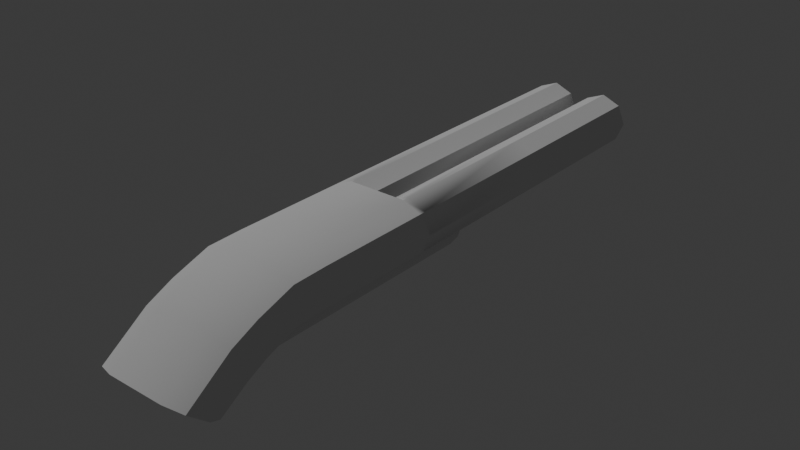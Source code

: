 # Source: Shotgun_For_fps.blend  (saved by Blender 4.2.66; exported with 4.5.12 LTS)
import bpy
from mathutils import Matrix  # noqa: F401  (used for matrix-valued properties, if any)

bpy.ops.wm.read_factory_settings(use_empty=True)
scene = bpy.context.scene
scene.name = 'Scene'

# ---- collections
col_collection = bpy.data.collections.new('Collection'); scene.collection.children.link(col_collection)

# ---- node groups
ng_smooth_by_angle = bpy.data.node_groups.new('Smooth by Angle', 'GeometryNodeTree')
_s = ng_smooth_by_angle.interface.new_socket(name='Mesh', in_out='OUTPUT', socket_type='NodeSocketGeometry')
_s = ng_smooth_by_angle.interface.new_socket(name='Mesh', in_out='INPUT', socket_type='NodeSocketGeometry')
_s = ng_smooth_by_angle.interface.new_socket(name='Angle', in_out='INPUT', socket_type='NodeSocketFloat')
_s.subtype = 'ANGLE'
_s.default_value = 0.5236
_s.min_value = 0.0
_s.max_value = 3.142
_s.description = 'Maximum face angle for smooth edges'
_s = ng_smooth_by_angle.interface.new_socket(name='Ignore Sharpness', in_out='INPUT', socket_type='NodeSocketBool')
_s.force_non_field = True
ng_smooth_by_angle.description = 'Set the sharpness of mesh edges based on the angle between the neighboring faces'
ng_smooth_by_angle.is_modifier = True
_N = ng_smooth_by_angle.nodes; _L = ng_smooth_by_angle.links
n0 = _N.new('GeometryNodeSetShadeSmooth'); n0.name = 'Set Shade Smooth'; n0.location = (120, -80)
n0.domain = 'EDGE'
n1 = _N.new('GeometryNodeSetShadeSmooth'); n1.name = 'Set Shade Smooth.001'; n1.location = (300, -80)
n2 = _N.new('NodeGroupOutput'); n2.name = 'Group Output'; n2.location = (480, -80)
n3 = _N.new('GeometryNodeInputMeshEdgeAngle'); n3.name = 'Edge Angle'; n3.location = (-440, -240)
n4 = _N.new('NodeGroupInput'); n4.name = 'Group Input'; n4.location = (-80, -80)
n5 = _N.new('GeometryNodeInputEdgeSmooth'); n5.name = 'Is Edge Smooth'; n5.location = (-260, -120)
n6 = _N.new('GeometryNodeInputShadeSmooth'); n6.name = 'Is Shade Smooth'; n6.location = (-440, -397)
n7 = _N.new('FunctionNodeCompare'); n7.name = 'Compare'; n7.location = (-260, -260)
n7.operation = 'LESS_EQUAL'
n7.inputs[6].default_value = (0.0, 0.0, 0.0, 0.0)
n7.inputs[7].default_value = (0.0, 0.0, 0.0, 0.0)
n8 = _N.new('FunctionNodeBooleanMath'); n8.name = 'Boolean Math.001'; n8.location = (-80, -260)
n9 = _N.new('NodeGroupInput'); n9.name = 'Group Input.001'; n9.location = (-440, -329)
n10 = _N.new('NodeGroupInput'); n10.name = 'Group Input.002'; n10.location = (-259, -189)
n11 = _N.new('FunctionNodeBooleanMath'); n11.name = 'Boolean Math'; n11.location = (-80, -149)
n11.operation = 'OR'
n12 = _N.new('FunctionNodeBooleanMath'); n12.name = 'Boolean Math.002'; n12.location = (-260, -380)
n12.operation = 'OR'
n13 = _N.new('NodeGroupInput'); n13.name = 'Group Input.003'; n13.location = (-440, -460)
_L.new(n3.outputs[0], n7.inputs[0])
_L.new(n1.outputs[0], n2.inputs[0])
_L.new(n9.outputs[1], n7.inputs[1])
_L.new(n7.outputs[0], n8.inputs[0])
_L.new(n4.outputs[0], n0.inputs[0])
_L.new(n0.outputs[0], n1.inputs[0])
_L.new(n8.outputs[0], n0.inputs[2])
_L.new(n10.outputs[2], n11.inputs[1])
_L.new(n5.outputs[0], n11.inputs[0])
_L.new(n11.outputs[0], n0.inputs[1])
_L.new(n13.outputs[2], n12.inputs[1])
_L.new(n6.outputs[0], n12.inputs[0])
_L.new(n12.outputs[0], n8.inputs[1])
n2.is_active_output = True

# ---- world
world_world = bpy.data.worlds.new('World'); scene.world = world_world
world_world.use_nodes = True; world_world.node_tree.nodes.clear()
_N = world_world.node_tree.nodes; _L = world_world.node_tree.links
n0 = _N.new('ShaderNodeOutputWorld'); n0.name = 'World Output'; n0.location = (300, 300)
n1 = _N.new('ShaderNodeBackground'); n1.name = 'Background'; n1.location = (10, 300)
n1.inputs[0].default_value = (0.05088, 0.05088, 0.05088, 1.0)
_L.new(n1.outputs[0], n0.inputs[0])
n0.is_active_output = True
world_world.color = (0.05088, 0.05088, 0.05088)
world_world.sun_shadow_jitter_overblur = 0.0

# ---- lights
light_sun = bpy.data.lights.new('Sun', 'SUN')
light_sun.energy = 1.0

# ---- meshes
me_circle = bpy.data.meshes.new('Circle')
me_circle.from_pydata([(1.1, 1.135, -10.97), (0.3929, 0.8421, -10.97), (0.1, 0.135, -10.97), (0.3929, -0.5721, -10.97), (1.1, -0.865, -10.97), (1.807, -0.5721, -10.97), (2.1, 0.135, -10.97), (1.807, 0.8421, -10.97), (1.1, 1.135, 1.259), (0.3929, 0.8421, 1.259), (0.1, 0.135, 1.259), (0.3929, -0.5721, 1.259), (1.1, -0.865, 1.259), (1.807, -0.5721, 1.259), (2.1, 0.135, 1.259), (1.807, 0.8421, 1.259), (1.1, 0.9873, -10.97), (0.4973, 0.7377, -10.97), (0.2477, 0.135, -10.97), (0.4973, -0.4676, -10.97), (1.1, -0.7173, -10.97), (1.703, -0.4676, -10.97), (1.952, 0.135, -10.97), (1.703, 0.7377, -10.97), (1.1, 0.9873, 1.259), (0.4973, 0.7377, 1.259), (0.2477, 0.135, 1.259), (0.4973, -0.4676, 1.259), (1.1, -0.7173, 1.259), (1.703, -0.4676, 1.259), (1.952, 0.135, 1.259), (1.703, 0.7377, 1.259), (1.1, 1.135, 1.507), (0.3929, 0.8421, 1.507), (0.1, 0.135, 1.507), (0.3929, -0.5721, 1.507), (1.1, -0.865, 1.507), (1.807, -0.5721, 1.507), (2.1, 0.135, 1.507), (1.807, 0.8421, 1.507), (-1.1, 1.135, -10.97), (-1.807, 0.8421, -10.97), (-2.1, 0.135, -10.97), (-1.807, -0.5721, -10.97), (-1.1, -0.865, -10.97), (-0.3929, -0.5721, -10.97), (-0.1, 0.135, -10.97), (-0.3929, 0.8421, -10.97), (-1.1, 1.135, 1.259), (-1.807, 0.8421, 1.259), (-2.1, 0.135, 1.259), (-1.807, -0.5721, 1.259), (-1.1, -0.865, 1.259), (-0.3929, -0.5721, 1.259), (-0.1, 0.135, 1.259), (-0.3929, 0.8421, 1.259), (-1.1, 0.9873, -10.97), (-1.703, 0.7377, -10.97), (-1.952, 0.135, -10.97), (-1.703, -0.4676, -10.97), (-1.1, -0.7173, -10.97), (-0.4973, -0.4676, -10.97), (-0.2477, 0.135, -10.97), (-0.4973, 0.7377, -10.97), (-1.1, 0.9873, 1.259), (-1.703, 0.7377, 1.259), (-1.952, 0.135, 1.259), (-1.703, -0.4676, 1.259), (-1.1, -0.7173, 1.259), (-0.4973, -0.4676, 1.259), (-0.2477, 0.135, 1.259), (-0.4973, 0.7377, 1.259), (-1.1, 1.135, 1.507), (-1.807, 0.8421, 1.507), (-2.1, 0.135, 1.507), (-1.807, -0.5721, 1.507), (-1.1, -0.865, 1.507), (-0.3929, -0.5721, 1.507), (-0.1, 0.135, 1.507), (-0.3929, 0.8421, 1.507), (1.1, 1.135, 5.862), (1.807, 0.8421, 5.862), (-1.1, 1.135, 5.862), (-1.807, 0.8421, 5.862), (0.3929, -0.5721, 5.894), (1.1, -0.865, 5.894), (1.807, -0.5721, 5.894), (2.1, 0.135, 5.894), (-2.1, 0.135, 5.894), (-1.807, -0.5721, 5.894), (-1.1, -0.865, 5.894), (-0.3929, -0.5721, 5.894), (0.12, 0.07824, 1.259), (0.12, 0.07824, -10.97), (-0.12, 0.07824, -10.97), (-0.12, 0.07824, 1.259), (0.1, 0.135, 1.495), (-0.1, 0.135, 1.495), (0.12, 0.07824, 1.495), (-0.12, 0.07824, 1.495), (-2.1, 0.135, -4.857), (-0.3929, 0.8421, -4.857), (-0.3929, -0.5721, -4.857), (-1.1, -0.865, -4.857), (-1.807, -0.5721, -4.857), (-1.1, 1.135, -4.857), (-1.807, 0.8421, -4.857), (1.807, 0.8421, -4.857), (1.1, 1.135, -4.857), (1.807, -0.5721, -4.857), (2.1, 0.135, -4.857), (0.3929, -0.5721, -4.857), (1.1, -0.865, -4.857), (0.3929, 0.8421, -4.857), (1.1, 0.1489, 9.786), (1.807, -0.1231, 9.677), (-1.1, 0.1489, 9.786), (-1.807, -0.1231, 9.677), (0.3929, -1.448, 9.181), (1.1, -1.72, 9.072), (1.807, -1.448, 9.181), (2.1, -0.7912, 9.443), (-2.1, -0.7912, 9.443), (-1.807, -1.448, 9.181), (-1.1, -1.72, 9.072), (-0.3929, -1.448, 9.181), (1.807, 0.3415, 8.64), (1.807, 0.8101, 7.209), (2.1, 0.1024, 7.198), (2.1, -0.3574, 8.528), (1.807, -0.6034, 7.156), (1.807, -1.05, 8.386), (1.1, -0.8958, 7.138), (1.1, -1.337, 8.327), (0.3929, -0.6034, 7.156), (0.3929, -1.05, 8.386), (-0.3929, -0.6034, 7.156), (-0.3929, -1.05, 8.386), (-1.1, -0.8958, 7.138), (-1.1, -1.337, 8.327), (-1.807, -0.6034, 7.156), (-1.807, -1.05, 8.386), (-2.1, 0.1024, 7.198), (-2.1, -0.3574, 8.528), (-1.807, 0.8101, 7.209), (-1.807, 0.3415, 8.64), (-1.1, 1.102, 7.226), (-1.1, 0.6283, 8.699), (1.1, 1.102, 7.226), (1.1, 0.6283, 8.699), (1.1, -1.166, 11.67), (-1.1, -1.166, 11.67), (-1.807, -1.326, 11.42), (-2.1, -1.74, 10.85), (-1.807, -2.128, 10.26), (-1.1, -2.289, 10.01), (-0.3929, -2.128, 10.26), (0.3929, -2.128, 10.26), (1.1, -2.289, 10.01), (1.807, -2.128, 10.26), (2.1, -1.74, 10.85), (1.807, -1.326, 11.42), (1.703, 0.7377, -10.34), (1.1, 0.9873, -10.34), (1.703, -0.4676, -10.34), (1.952, 0.135, -10.34), (0.4973, -0.4676, -10.34), (1.1, -0.7173, -10.34), (0.4973, 0.7377, -10.34), (0.2477, 0.135, -10.34), (-0.2477, 0.135, -10.34), (-0.4973, 0.7377, -10.34), (-1.1, -0.7173, -10.34), (-0.4973, -0.4676, -10.34), (-1.952, 0.135, -10.34), (-1.703, -0.4676, -10.34), (-1.1, 0.9873, -10.34), (-1.703, 0.7377, -10.34)], [], [(108, 8, 15, 107), (110, 14, 13, 109), (112, 12, 11, 111), (2, 10, 9, 113, 1), (107, 15, 14, 110), (109, 13, 12, 112), (3, 111, 11, 10, 2), (113, 9, 8, 108), (163, 162, 31, 24), (165, 164, 29, 30), (167, 166, 27, 28), (169, 168, 25, 26), (162, 165, 30, 31), (164, 167, 28, 29), (166, 169, 26, 27), (168, 163, 24, 25), (11, 12, 28, 27), (5, 4, 20, 21), (12, 13, 29, 28), (6, 5, 21, 22), (13, 14, 30, 29), (7, 6, 22, 23), (14, 15, 31, 30), (0, 7, 23, 16), (1, 0, 16, 17), (15, 8, 24, 31), (8, 9, 25, 24), (2, 1, 17, 18), (9, 10, 26, 25), (3, 2, 18, 19), (10, 11, 27, 26), (4, 3, 19, 20), (47, 101, 55, 54, 46), (102, 53, 52, 103), (104, 51, 50, 100), (106, 49, 48, 105), (105, 48, 55, 101), (46, 54, 53, 102, 45), (103, 52, 51, 104), (100, 50, 49, 106), (171, 170, 70, 71), (173, 172, 68, 69), (175, 174, 66, 67), (177, 176, 64, 65), (176, 171, 71, 64), (170, 173, 69, 70), (172, 175, 67, 68), (174, 177, 65, 66), (52, 53, 69, 68), (46, 45, 61, 62), (53, 54, 70, 69), (47, 46, 62, 63), (54, 55, 71, 70), (40, 47, 63, 56), (41, 40, 56, 57), (55, 48, 64, 71), (48, 49, 65, 64), (42, 41, 57, 58), (49, 50, 66, 65), (43, 42, 58, 59), (50, 51, 67, 66), (44, 43, 59, 60), (51, 52, 68, 67), (45, 44, 60, 61), (34, 78, 79, 33), (35, 77, 78, 34), (9, 33, 32, 8), (32, 39, 15, 8), (39, 38, 14, 15), (38, 37, 13, 14), (37, 36, 12, 13), (36, 35, 11, 12), (35, 34, 10, 11), (34, 33, 9, 10), (55, 79, 78, 54), (78, 77, 53, 54), (77, 53, 52, 76), (76, 75, 51, 52), (75, 74, 50, 51), (74, 73, 49, 50), (73, 72, 48, 49), (72, 79, 55, 48), (33, 79, 72, 32), (32, 72, 82, 80), (73, 83, 82, 72), (39, 32, 80, 81), (77, 35, 84, 91), (37, 38, 87, 86), (35, 36, 85, 84), (77, 76, 90, 91), (75, 89, 88, 74), (36, 37, 86, 85), (76, 90, 89, 75), (74, 88, 83, 73), (38, 39, 81, 87), (46, 2, 93, 94), (93, 92, 95, 94), (54, 46, 94, 95), (2, 10, 92, 93), (54, 95, 99, 97), (96, 97, 99, 98), (95, 92, 98, 99), (10, 54, 97, 96), (92, 10, 96, 98), (42, 100, 106, 41), (44, 103, 104, 43), (40, 105, 101, 47), (41, 106, 105, 40), (43, 104, 100, 42), (45, 102, 103, 44), (1, 113, 108, 0), (5, 109, 112, 4), (7, 107, 110, 6), (4, 112, 111, 3), (6, 110, 109, 5), (0, 108, 107, 7), (115, 121, 129, 126), (121, 120, 131, 129), (120, 119, 133, 131), (119, 118, 135, 133), (118, 125, 137, 135), (125, 124, 139, 137), (124, 123, 141, 139), (123, 122, 143, 141), (122, 117, 145, 143), (117, 116, 147, 145), (116, 114, 149, 147), (114, 115, 126, 149), (126, 129, 128, 127), (127, 128, 87, 81), (129, 131, 130, 128), (128, 130, 86, 87), (131, 133, 132, 130), (130, 132, 85, 86), (133, 135, 134, 132), (132, 134, 84, 85), (135, 137, 136, 134), (134, 136, 91, 84), (137, 139, 138, 136), (136, 138, 90, 91), (139, 141, 140, 138), (138, 140, 89, 90), (141, 143, 142, 140), (140, 142, 88, 89), (143, 145, 144, 142), (142, 144, 83, 88), (145, 147, 146, 144), (144, 146, 82, 83), (147, 149, 148, 146), (146, 148, 80, 82), (149, 126, 127, 148), (148, 127, 81, 80), (151, 150, 114, 116), (152, 151, 116, 117), (153, 152, 117, 122), (154, 153, 122, 123), (155, 154, 123, 124), (156, 155, 124, 125), (157, 156, 125, 118), (158, 157, 118, 119), (159, 158, 119, 120), (160, 159, 120, 121), (161, 160, 121, 115), (150, 161, 115, 114), (17, 16, 163, 168), (19, 18, 169, 166), (21, 20, 167, 164), (23, 22, 165, 162), (18, 17, 168, 169), (20, 19, 166, 167), (22, 21, 164, 165), (16, 23, 162, 163), (58, 57, 177, 174), (60, 59, 175, 172), (62, 61, 173, 170), (56, 63, 171, 176), (57, 56, 176, 177), (59, 58, 174, 175), (61, 60, 172, 173), (63, 62, 170, 171), (177, 176, 171, 170, 173, 172, 175, 174), (163, 162, 165, 164, 167, 166, 169, 168), (2, 46, 54, 97, 78, 34, 96, 10)])
me_circle.polygons.foreach_set('use_smooth', [1, 1, 1, 1, 1, 1, 1, 1, 1, 1, 1, 1, 1, 1, 1, 1, 1, 1, 1, 1, 1, 1, 1, 1, 1, 1, 1, 1, 1, 1, 1, 1, 1, 1, 1, 1, 1, 1, 1, 1, 1, 1, 1, 1, 1, 1, 1, 1, 1, 1, 1, 1, 1, 1, 1, 1, 1, 1, 1, 1, 1, 1, 1, 1, 1, 1, 1, 1, 1, 1, 1, 1, 1, 1, 1, 1, 1, 1, 1, 1, 1, 1, 1, 1, 1, 1, 1, 1, 1, 1, 1, 1, 1, 1, 1, 1, 1, 1, 1, 1, 1, 1, 1, 1, 1, 1, 1, 1, 1, 1, 1, 1, 1, 1, 1, 1, 1, 1, 1, 1, 1, 1, 1, 1, 1, 1, 1, 1, 1, 1, 1, 1, 1, 1, 1, 1, 1, 1, 1, 1, 1, 1, 1, 1, 1, 1, 1, 1, 1, 1, 1, 1, 1, 1, 1, 1, 1, 1, 1, 1, 1, 1, 1, 1, 1, 1, 1, 1, 1, 1, 1, 1, 1, 1, 1, 1, 1, 1, 1, 1, 0, 0, 1])
_uv = me_circle.uv_layers.new(name='UVMap')
_uv.uv.foreach_set('vector', [0.0, 0.0, 0.0, 0.0, 0.0, 0.0, 0.0, 0.0, 0.0, 0.0, 0.0, 0.0, 0.0, 0.0, 0.0, 0.0, 0.0, 0.0, 0.0, 0.0, 0.0, 0.0, 0.0, 0.0, 0.0, 0.0, 0.0, 0.0, 0.0, 0.0, 0.0, 0.0, 0.0, 0.0, 0.0, 0.0, 0.0, 0.0, 0.0, 0.0, 0.0, 0.0, 0.0, 0.0, 0.0, 0.0, 0.0, 0.0, 0.0, 0.0, 0.0, 0.0, 0.0, 0.0, 0.0, 0.0, 0.0, 0.0, 0.0, 0.0, 0.0, 0.0, 0.0, 0.0, 0.0, 0.0, 0.0, 0.0, 0.0, 0.0, 0.0, 0.0, 0.0, 0.0, 0.0, 0.0, 0.0, 0.0, 0.0, 0.0, 0.0, 0.0, 0.0, 0.0, 0.0, 0.0, 0.0, 0.0, 0.0, 0.0, 0.0, 0.0, 0.0, 0.0, 0.0, 0.0, 0.0, 0.0, 0.0, 0.0, 0.0, 0.0, 0.0, 0.0, 0.0, 0.0, 0.0, 0.0, 0.0, 0.0, 0.0, 0.0, 0.0, 0.0, 0.0, 0.0, 0.0, 0.0, 0.0, 0.0, 0.0, 0.0, 0.0, 0.0, 0.0, 0.0, 0.0, 0.0, 0.0, 0.0, 0.0, 0.0, 0.0, 0.0, 0.0, 0.0, 0.0, 0.0, 0.0, 0.0, 0.0, 0.0, 0.0, 0.0, 0.0, 0.0, 0.0, 0.0, 0.0, 0.0, 0.0, 0.0, 0.0, 0.0, 0.0, 0.0, 0.0, 0.0, 0.0, 0.0, 0.0, 0.0, 0.0, 0.0, 0.0, 0.0, 0.0, 0.0, 0.0, 0.0, 0.0, 0.0, 0.0, 0.0, 0.0, 0.0, 0.0, 0.0, 0.0, 0.0, 0.0, 0.0, 0.0, 0.0, 0.0, 0.0, 0.0, 0.0, 0.0, 0.0, 0.0, 0.0, 0.0, 0.0, 0.0, 0.0, 0.0, 0.0, 0.0, 0.0, 0.0, 0.0, 0.0, 0.0, 0.0, 0.0, 0.0, 0.0, 0.0, 0.0, 0.0, 0.0, 0.0, 0.0, 0.0, 0.0, 0.0, 0.0, 0.0, 0.0, 0.0, 0.0, 0.0, 0.0, 0.0, 0.0, 0.0, 0.0, 0.0, 0.0, 0.0, 0.0, 0.0, 0.0, 0.0, 0.0, 0.0, 0.0, 0.0, 0.0, 0.0, 0.0, 0.0, 0.0, 0.0, 0.0, 0.0, 0.0, 0.0, 0.0, 0.0, 0.0, 0.0, 0.0, 0.0, 0.0, 0.0, 0.0, 0.0, 0.0, 0.0, 0.0, 0.0, 0.0, 0.0, 0.0, 0.0, 0.0, 0.0, 0.0, 0.0, 0.0, 0.0, 0.0, 0.0, 0.0, 0.0, 0.0, 0.0, 0.0, 0.0, 0.0, 0.0, 0.0, 0.0, 0.0, 0.0, 0.0, 0.0, 0.0, 0.0, 0.0, 0.0, 0.0, 0.0, 0.0, 0.0, 0.0, 0.0, 0.0, 0.0, 0.0, 0.0, 0.0, 0.0, 0.0, 0.0, 0.0, 0.0, 0.0, 0.0, 0.0, 0.0, 0.0, 0.0, 0.0, 0.0, 0.0, 0.0, 0.0, 0.0, 0.0, 0.0, 0.0, 0.0, 0.0, 0.0, 0.0, 0.0, 0.0, 0.0, 0.0, 0.0, 0.0, 0.0, 0.0, 0.0, 0.0, 0.0, 0.0, 0.0, 0.0, 0.0, 0.0, 0.0, 0.0, 0.0, 0.0, 0.0, 0.0, 0.0, 0.0, 0.0, 0.0, 0.0, 0.0, 0.0, 0.0, 0.0, 0.0, 0.0, 0.0, 0.0, 0.0, 0.0, 0.0, 0.0, 0.0, 0.0, 0.0, 0.0, 0.0, 0.0, 0.0, 0.0, 0.0, 0.0, 0.0, 0.0, 0.0, 0.0, 0.0, 0.0, 0.0, 0.0, 0.0, 0.0, 0.0, 0.0, 0.0, 0.0, 0.0, 0.0, 0.0, 0.0, 0.0, 0.0, 0.0, 0.0, 0.0, 0.0, 0.0, 0.0, 0.0, 0.0, 0.0, 0.0, 0.0, 0.0, 0.0, 0.0, 0.0, 0.0, 0.0, 0.0, 0.0, 0.0, 0.0, 0.0, 0.0, 0.0, 0.0, 0.0, 0.0, 0.0, 0.0, 0.0, 0.0, 0.0, 0.0, 0.0, 0.0, 0.0, 0.0, 0.0, 0.0, 0.0, 0.0, 0.0, 0.0, 0.0, 0.0, 0.0, 0.0, 0.0, 0.0, 0.0, 0.0, 0.0, 0.0, 0.0, 0.0, 0.0, 0.0, 0.0, 0.0, 0.0, 0.0, 0.0, 0.0, 0.0, 0.0, 0.0, 0.0, 0.0, 0.0, 0.0, 0.0, 0.0, 0.0, 0.0, 0.0, 0.0, 0.0, 0.0, 0.0, 0.0, 0.0, 0.0, 0.0, 0.0, 0.0, 0.0, 0.0, 0.0, 0.0, 0.0, 0.0, 0.0, 0.0, 0.0, 0.0, 0.0, 0.0, 0.0, 0.0, 0.0, 0.0, 0.0, 0.0, 0.0, 0.0, 0.0, 0.0, 0.0, 0.0, 0.0, 0.0, 0.0, 0.0, 0.0, 0.0, 0.0, 0.0, 0.0, 0.0, 0.0, 0.0, 0.0, 0.0, 0.0, 0.0, 0.0, 0.0, 0.0, 0.0, 0.0, 0.0, 0.0, 0.0, 0.0, 0.0, 0.0, 0.0, 0.0, 0.0, 0.0, 0.0, 0.0, 0.0, 0.0, 0.0, 0.0, 0.0, 0.0, 0.0, 0.0, 0.0, 0.0, 0.0, 0.0, 0.0, 0.0, 0.0, 0.0, 0.0, 0.0, 0.0, 0.0, 0.0, 0.0, 0.0, 0.0, 0.0, 0.0, 0.0, 0.0, 0.0, 0.0, 0.0, 0.0, 0.0, 0.0, 0.0, 0.0, 0.0, 0.0, 0.0, 0.0, 0.0, 0.0, 0.0, 0.0, 0.0, 0.0, 0.0, 0.0, 0.0, 0.0, 0.0, 0.0, 0.0, 0.0, 0.0, 0.0, 0.0, 0.0, 0.0, 0.0, 0.0, 0.0, 0.0, 0.0, 0.0, 0.0, 0.0, 0.0, 0.0, 0.0, 0.0, 0.0, 0.0, 0.0, 0.0, 0.0, 0.0, 0.0, 0.0, 0.0, 0.0, 0.0, 0.0, 0.0, 0.0, 0.0, 0.0, 0.0, 0.0, 0.0, 0.0, 0.0, 0.0, 0.0, 0.0, 0.0, 0.0, 0.0, 0.0, 0.0, 0.0, 0.0, 0.0, 0.0, 0.0, 0.0, 0.0, 0.0, 0.0, 0.0, 0.0, 0.0, 0.0, 0.0, 0.0, 0.0, 0.0, 0.0, 0.0, 0.0, 0.0, 0.0, 0.0, 0.0, 0.0, 0.0, 0.0, 0.0, 0.0, 0.0, 0.0, 0.0, 0.0, 0.0, 0.0, 0.0, 0.0, 0.0, 0.0, 0.0, 0.0, 0.0, 0.0, 0.0, 0.0, 0.0, 0.0, 0.0, 0.0, 0.0, 0.0, 0.0, 0.0, 0.0, 0.0, 0.0, 0.0, 0.0, 0.0, 0.0, 0.0, 0.0, 0.0, 0.0, 0.0, 0.0, 0.0, 0.0, 0.0, 0.0, 0.0, 0.0, 0.0, 0.0, 0.0, 0.0, 0.0, 0.0, 0.0, 0.0, 0.0, 0.0, 0.0, 0.0, 0.0, 0.0, 0.0, 0.0, 0.0, 0.0, 0.0, 0.0, 0.0, 0.0, 0.0, 0.0, 0.0, 0.0, 0.0, 0.0, 0.0, 0.0, 0.0, 0.0, 0.0, 0.0, 0.0, 0.0, 0.0, 0.0, 0.0, 0.0, 0.0, 0.0, 0.0, 0.0, 0.0, 0.0, 0.0, 0.0, 0.0, 0.0, 0.0, 0.0, 0.0, 0.0, 0.0, 0.0, 0.0, 0.0, 0.0, 0.0, 0.0, 0.0, 0.0, 0.0, 0.0, 0.0, 0.0, 0.0, 0.0, 0.0, 0.0, 0.0, 0.0, 0.0, 0.0, 0.0, 0.0, 0.0, 0.0, 0.0, 0.0, 0.0, 0.0, 0.0, 0.0, 0.0, 0.0, 0.0, 0.0, 0.0, 0.0, 0.0, 0.0, 0.0, 0.0, 0.0, 0.0, 0.0, 0.0, 0.0, 0.0, 0.0, 0.0, 0.0, 0.0, 0.0, 0.0, 0.0, 0.0, 0.0, 0.0, 0.0, 0.0, 0.0, 0.0, 0.0, 0.0, 0.0, 0.0, 0.0, 0.0, 0.0, 0.0, 0.0, 0.0, 0.0, 0.0, 0.0, 0.0, 0.0, 0.0, 0.0, 0.0, 0.0, 0.0, 0.0, 0.0, 0.0, 0.0, 0.0, 0.0, 0.0, 0.0, 0.0, 0.0, 0.0, 0.0, 0.0, 0.0, 0.0, 0.0, 0.0, 0.0, 0.0, 0.0, 0.0, 0.0, 0.0, 0.0, 0.0, 0.0, 0.0, 0.0, 0.0, 0.0, 0.0, 0.0, 0.0, 0.0, 0.0, 0.0, 0.0, 0.0, 0.0, 0.0, 0.0, 0.0, 0.0, 0.0, 0.0, 0.0, 0.0, 0.0, 0.0, 0.0, 0.0, 0.0, 0.0, 0.0, 0.0, 0.0, 0.0, 0.0, 0.0, 0.0, 0.0, 0.0, 0.0, 0.0, 0.0, 0.0, 0.0, 0.0, 0.0, 0.0, 0.0, 0.0, 0.0, 0.0, 0.0, 0.0, 0.0, 0.0, 0.0, 0.0, 0.0, 0.0, 0.0, 0.0, 0.0, 0.0, 0.0, 0.0, 0.0, 0.0, 0.0, 0.0, 0.0, 0.0, 0.0, 0.0, 0.0, 0.0, 0.0, 0.0, 0.0, 0.0, 0.0, 0.0, 0.0, 0.0, 0.0, 0.0, 0.0, 0.0, 0.0, 0.0, 0.0, 0.0, 0.0, 0.0, 0.0, 0.0, 0.0, 0.0, 0.0, 0.0, 0.0, 0.0, 0.0, 0.0, 0.0, 0.0, 0.0, 0.0, 0.0, 0.0, 0.0, 0.0, 0.0, 0.0, 0.0, 0.0, 0.0, 0.0, 0.0, 0.0, 0.0, 0.0, 0.0, 0.0, 0.0, 0.0, 0.0, 0.0, 0.0, 0.0, 0.0, 0.0, 0.0, 0.0, 0.0, 0.0, 0.0, 0.0, 0.0, 0.0, 0.0, 0.0, 0.0, 0.0, 0.0, 0.0, 0.0, 0.0, 0.0, 0.0, 0.0, 0.0, 0.0, 0.0, 0.0, 0.0, 0.0, 0.0, 0.0, 0.0, 0.0, 0.0, 0.0, 0.0, 0.0, 0.0, 0.0, 0.0, 0.0, 0.0, 0.0, 0.0, 0.0, 0.0, 0.0, 0.0, 0.0, 0.0, 0.0, 0.0, 0.0, 0.0, 0.0, 0.0, 0.0, 0.0, 0.0, 0.0, 0.0, 0.0, 0.0, 0.0, 0.0, 0.0, 0.0, 0.0, 0.0, 0.0, 0.0, 0.0, 0.0, 0.0, 0.0, 0.0, 0.0, 0.0, 0.0, 0.0, 0.0, 0.0, 0.0, 0.0, 0.0, 0.0, 0.0, 0.0, 0.0, 0.0, 0.0, 0.0, 0.0, 0.0, 0.0, 0.0, 0.0, 0.0, 0.0, 0.0, 0.0, 0.0, 0.0, 0.0, 0.0, 0.0, 0.0, 0.0, 0.0, 0.0, 0.0, 0.0, 0.0, 0.0, 0.0, 0.0, 0.0, 0.0, 0.0, 0.0, 0.0, 0.0, 0.0, 0.0, 0.0, 0.0, 0.0, 0.0, 0.0, 0.0, 0.0, 0.0, 0.0, 0.0, 0.0, 0.0, 0.0, 0.0, 0.0, 0.0, 0.0, 0.0, 0.0, 0.0, 0.0, 0.0, 0.0, 0.0, 0.0, 0.0, 0.0, 0.0, 0.0, 0.0, 0.0, 0.0, 0.0, 0.0, 0.0, 0.0, 0.0, 0.0, 0.0, 0.0, 0.0, 0.0, 0.0, 0.0, 0.0, 0.0, 0.0, 0.0, 0.0, 0.0, 0.0, 0.0, 0.0, 0.0, 0.0, 0.0, 0.0, 0.0, 0.0, 0.0, 0.0, 0.0, 0.0, 0.0, 0.0, 0.0, 0.0, 0.0, 0.0, 0.0, 0.0, 0.0, 0.0, 0.0, 0.0, 0.0, 0.0, 0.0, 0.0, 0.0, 0.0, 0.0, 0.0, 0.0, 0.0, 0.0, 0.0, 0.0, 0.0, 0.0, 0.0, 0.0, 0.0, 0.0, 0.0, 0.0, 0.0, 0.0, 0.0, 0.0, 0.0, 0.0, 0.0, 0.0, 0.0, 0.0, 0.0, 0.0, 0.0, 0.0, 0.0, 0.0, 0.0, 0.0, 0.0, 0.0, 0.0, 0.0, 0.0, 0.0, 0.0, 0.0, 0.0, 0.0, 0.0, 0.0, 0.0, 0.0, 0.0, 0.0, 0.0, 0.0, 0.0, 0.0, 0.0, 0.0, 0.0, 0.0, 0.0, 0.0, 0.0, 0.0, 0.0, 0.0, 0.0, 0.0, 0.0, 0.0, 0.0, 0.0, 0.0, 0.0, 0.0, 0.0, 0.0, 0.0, 0.0, 0.0, 0.0, 0.0, 0.0, 0.0, 0.0, 0.0, 0.0, 0.0, 0.0, 0.0, 0.0, 0.0, 0.0, 0.0, 0.0, 0.0, 0.0, 0.0, 0.0, 0.0, 0.0, 0.0, 0.0, 0.0, 0.0, 0.0, 0.0, 0.0, 0.0, 0.0, 0.0, 0.0, 0.0, 0.0, 0.0, 0.0, 0.0, 0.0, 0.0, 0.0, 0.0, 0.0, 0.0, 0.0, 0.0, 0.0, 0.0, 0.0, 0.0, 0.0, 0.0, 0.0, 0.0, 0.0, 0.0, 0.0, 0.0, 0.0, 0.0, 0.0, 0.0, 0.0, 0.0, 0.0, 0.0, 0.0, 0.0, 0.0, 0.0, 0.0, 0.0, 0.0, 0.0, 0.0, 0.0, 0.0, 0.0, 0.0, 0.0, 0.0, 0.0, 0.0, 0.0, 0.0, 0.0, 0.0, 0.0, 0.0, 0.0, 0.0, 0.0, 0.0, 0.0, 0.0, 0.0, 0.0, 0.0, 0.0, 0.0, 0.0, 0.0, 0.0, 0.0, 0.0, 0.0, 0.0, 0.0, 0.0, 0.0, 0.0, 0.0, 0.0, 0.0, 0.0, 0.0, 0.0, 0.0, 0.0, 0.0, 0.0, 0.0, 0.0, 0.0, 0.0, 0.0, 0.0, 0.0, 0.0, 0.0, 0.0, 0.0, 0.0, 0.0, 0.0, 0.0, 0.0, 0.0, 0.0, 0.0, 0.0, 0.0, 0.0, 0.0, 0.0, 0.0, 0.0, 0.0, 0.0, 0.0, 0.0, 0.0, 0.0, 0.0, 0.0, 0.0, 0.0, 0.0, 0.0, 0.0, 0.0, 0.0, 0.0, 0.0, 0.0, 0.0, 0.0, 0.0, 0.0, 0.0, 0.0, 0.0, 0.0, 0.0, 0.0, 0.0, 0.0, 0.0, 0.0, 0.0, 0.0, 0.0, 0.0, 0.0, 0.0, 0.0, 0.0, 0.0, 0.0, 0.0, 0.0, 0.0, 0.0, 0.0, 0.0, 0.0, 0.0, 0.0, 0.0, 0.0, 0.0, 0.0, 0.0, 0.0, 0.0, 0.0, 0.0, 0.0, 0.0, 0.0, 0.0, 0.0, 0.0, 0.0, 0.0, 0.0, 0.0, 0.0, 0.0])
me_circle.update()
me_cube_004 = bpy.data.meshes.new('Cube.004')
me_cube_004.from_pydata([(-1.0, -1.167, 3.989), (-1.0, -1.167, 5.387), (-1.0, 7.55, 5.387), (1.0, -1.167, 3.989), (1.0, -1.167, 5.387), (1.0, 7.55, 5.387), (-0.5305, 7.55, 5.387), (0.5305, 7.55, 5.387), (-0.5305, -1.167, 3.387), (0.5305, -1.167, 3.387), (0.5305, -1.167, 5.387), (-0.5305, -1.167, 5.387), (-1.0, 7.55, 4.738), (-1.0, 6.966, 3.989), (-1.0, 7.379, 4.208), (1.0, 6.966, 3.989), (1.0, 7.55, 4.738), (1.0, 7.379, 4.208), (0.5305, 6.966, 3.387), (0.5305, 7.55, 4.127), (0.5305, 7.379, 3.604), (-0.5305, 7.55, 4.127), (-0.5305, 6.966, 3.387), (-0.5305, 7.379, 3.604)], [], [(12, 2, 6, 21), (21, 6, 7, 19), (18, 15, 3, 9), (8, 11, 1, 0), (19, 7, 5, 16), (6, 2, 1, 11), (5, 7, 10, 4), (7, 6, 11, 10), (0, 1, 2, 12, 14, 13), (3, 4, 10, 9), (9, 10, 11, 8), (15, 17, 16, 5, 4, 3), (22, 18, 9, 8), (22, 13, 14, 23), (23, 14, 12, 21), (15, 18, 20, 17), (17, 20, 19, 16), (18, 22, 23, 20), (20, 23, 21, 19), (13, 22, 8, 0)])
_uv = me_cube_004.uv_layers.new(name='UVMap')
_uv.uv.foreach_set('vector', [0.5089, 0.25, 0.625, 0.25, 0.625, 0.3333, 0.4676, 0.3333, 0.4676, 0.3333, 0.625, 0.3333, 0.625, 0.4167, 0.4676, 0.4167, 0.2917, 0.5168, 0.375, 0.5168, 0.375, 0.75, 0.2917, 0.75, 0.375, 0.9167, 0.625, 0.9167, 0.625, 1.0, 0.375, 1.0, 0.4676, 0.4167, 0.625, 0.4167, 0.625, 0.5, 0.5089, 0.5, 0.7917, 0.5, 0.875, 0.5, 0.875, 0.75, 0.7917, 0.75, 0.625, 0.5, 0.7083, 0.5, 0.7083, 0.75, 0.625, 0.75, 0.7083, 0.5, 0.7917, 0.5, 0.7917, 0.75, 0.7083, 0.75, 0.375, 0.0, 0.625, 0.0, 0.625, 0.25, 0.5089, 0.25, 0.4142, 0.2451, 0.375, 0.2332, 0.375, 0.75, 0.625, 0.75, 0.625, 0.8333, 0.375, 0.8333, 0.375, 0.8333, 0.625, 0.8333, 0.625, 0.9167, 0.375, 0.9167, 0.375, 0.5168, 0.4142, 0.5049, 0.5089, 0.5, 0.625, 0.5, 0.625, 0.75, 0.375, 0.75, 0.2083, 0.5168, 0.2917, 0.5168, 0.2917, 0.75, 0.2083, 0.75, 0.2083, 0.5168, 0.125, 0.5168, 0.125, 0.5, 0.1897, 0.5, 0.375, 0.3147, 0.375, 0.25, 0.5089, 0.25, 0.4676, 0.3333, 0.375, 0.5168, 0.2917, 0.5168, 0.3103, 0.5, 0.375, 0.5, 0.375, 0.5, 0.375, 0.4353, 0.4676, 0.4167, 0.5089, 0.5, 0.2917, 0.5168, 0.2083, 0.5168, 0.2083, 0.5, 0.2917, 0.5, 0.375, 0.4167, 0.375, 0.3333, 0.4676, 0.3333, 0.4676, 0.4167, 0.125, 0.5168, 0.2083, 0.5168, 0.2083, 0.75, 0.125, 0.75])
me_cube_004.update()
me_cube_002 = bpy.data.meshes.new('Cube.002')
me_cube_002.from_pydata([(-1.0, -0.8316, 3.075), (-1.0, -0.9626, 5.075), (-1.0, 0.003688, 3.075), (-1.0, 0.4735, 5.075), (1.0, -0.8316, 3.075), (1.0, -0.9626, 5.075), (1.0, 0.003688, 3.075), (1.0, 0.4735, 5.075), (-0.8, -0.8972, 1.216), (-0.8, -0.2289, 1.216), (0.8, -0.8972, 1.216), (0.8, -0.2289, 1.216), (-0.8, -0.7076, -0.5323), (-0.8, -0.201, -0.5323), (0.8, -0.7076, -0.5323), (0.8, -0.201, -0.5323), (-0.8, -0.2631, -2.15), (-0.8, 0.01483, -2.15), (0.8, -0.2631, -2.15), (0.8, 0.01483, -2.15), (-0.3399, 0.2083, -2.907), (-0.3399, 0.3263, -2.907), (0.3399, 0.2083, -2.907), (0.3399, 0.3263, -2.907)], [], [(0, 1, 3, 2), (2, 3, 7, 6), (6, 7, 5, 4), (4, 5, 1, 0), (4, 0, 8, 10), (7, 3, 1, 5), (8, 9, 13, 12), (2, 6, 11, 9), (0, 2, 9, 8), (6, 4, 10, 11), (14, 12, 16, 18), (10, 8, 12, 14), (9, 11, 15, 13), (11, 10, 14, 15), (19, 18, 22, 23), (13, 15, 19, 17), (15, 14, 18, 19), (12, 13, 17, 16), (21, 23, 22, 20), (16, 17, 21, 20), (18, 16, 20, 22), (17, 19, 23, 21)])
_uv = me_cube_002.uv_layers.new(name='UVMap')
_uv.uv.foreach_set('vector', [0.375, 0.0, 0.625, 0.0, 0.625, 0.25, 0.375, 0.25, 0.375, 0.25, 0.625, 0.25, 0.625, 0.5, 0.375, 0.5, 0.375, 0.5, 0.625, 0.5, 0.625, 0.75, 0.375, 0.75, 0.375, 0.75, 0.625, 0.75, 0.625, 1.0, 0.375, 1.0, 0.375, 0.75, 0.375, 1.0, 0.375, 1.0, 0.375, 0.75, 0.625, 0.5, 0.875, 0.5, 0.875, 0.75, 0.625, 0.75, 0.375, 0.0, 0.375, 0.25, 0.375, 0.25, 0.375, 0.0, 0.375, 0.25, 0.375, 0.5, 0.375, 0.5, 0.375, 0.25, 0.375, 0.0, 0.375, 0.25, 0.375, 0.25, 0.375, 0.0, 0.375, 0.5, 0.375, 0.75, 0.375, 0.75, 0.375, 0.5, 0.375, 0.75, 0.375, 1.0, 0.375, 1.0, 0.375, 0.75, 0.375, 0.75, 0.375, 1.0, 0.375, 1.0, 0.375, 0.75, 0.375, 0.25, 0.375, 0.5, 0.375, 0.5, 0.375, 0.25, 0.375, 0.5, 0.375, 0.75, 0.375, 0.75, 0.375, 0.5, 0.375, 0.5, 0.375, 0.75, 0.375, 0.75, 0.375, 0.5, 0.375, 0.25, 0.375, 0.5, 0.375, 0.5, 0.375, 0.25, 0.375, 0.5, 0.375, 0.75, 0.375, 0.75, 0.375, 0.5, 0.375, 0.0, 0.375, 0.25, 0.375, 0.25, 0.375, 0.0, 0.125, 0.5, 0.375, 0.5, 0.375, 0.75, 0.125, 0.75, 0.375, 0.0, 0.375, 0.25, 0.375, 0.25, 0.375, 0.0, 0.375, 0.75, 0.375, 1.0, 0.375, 1.0, 0.375, 0.75, 0.375, 0.25, 0.375, 0.5, 0.375, 0.5, 0.375, 0.25])
me_cube_002.update()

# ---- objects
ob_circle = bpy.data.objects.new('Circle', me_circle)
ob_sun = bpy.data.objects.new('Sun', light_sun)
ob_cube = bpy.data.objects.new('Cube', me_cube_004)
ob_cube_001 = bpy.data.objects.new('Cube.001', me_cube_002)

# ---- transforms, parenting, visibility, modifiers, constraints
ob_circle.location = (0.0, 0.0, -4.442)
ob_circle.rotation_euler = (1.571, -0.0, 0.0)
_m = ob_circle.modifiers.new('Smooth by Angle', 'NODES')
_m.node_group = ng_smooth_by_angle
_m.use_pin_to_last = True
_m.show_group_selector = False
ob_sun.location = (0.0, 0.0, 19.91)
ob_sun.rotation_euler = (0.0, -0.4461, 0.0)
ob_cube.location = (0.0, -6.403, -7.849)
ob_cube.scale = (1.48, 1.0, 0.5606)
ob_cube_001.location = (-0.07297, -7.423, -6.263)
ob_cube_001.scale = (0.1311, 0.3989, 0.1631)

# ---- collection membership
col_collection.objects.link(ob_circle)
col_collection.objects.link(ob_sun)
col_collection.objects.link(ob_cube)
col_collection.objects.link(ob_cube_001)

# ---- scene / render settings (as saved in the file)
scene.frame_start = 1; scene.frame_end = 250; scene.frame_set(1)
scene.render.engine = 'BLENDER_EEVEE_NEXT'
bpy.context.view_layer.update()

# ---- added for rendering (the .blend has no active camera): camera
cam_auto = bpy.data.cameras.new('AutoCamera')
cam_auto.lens = 50.0
cam_auto.sensor_width = 36.0
cam_auto.clip_end = 1000.0
ob_auto_camera = bpy.data.objects.new('AutoCamera', cam_auto)
scene.collection.objects.link(ob_auto_camera)
ob_auto_camera.location = (21.5407, -26.1956, 12.2108)
ob_auto_camera.rotation_euler = (1.09748, -7.21219e-08, 0.694738)
scene.camera = ob_auto_camera
bpy.context.view_layer.update()
